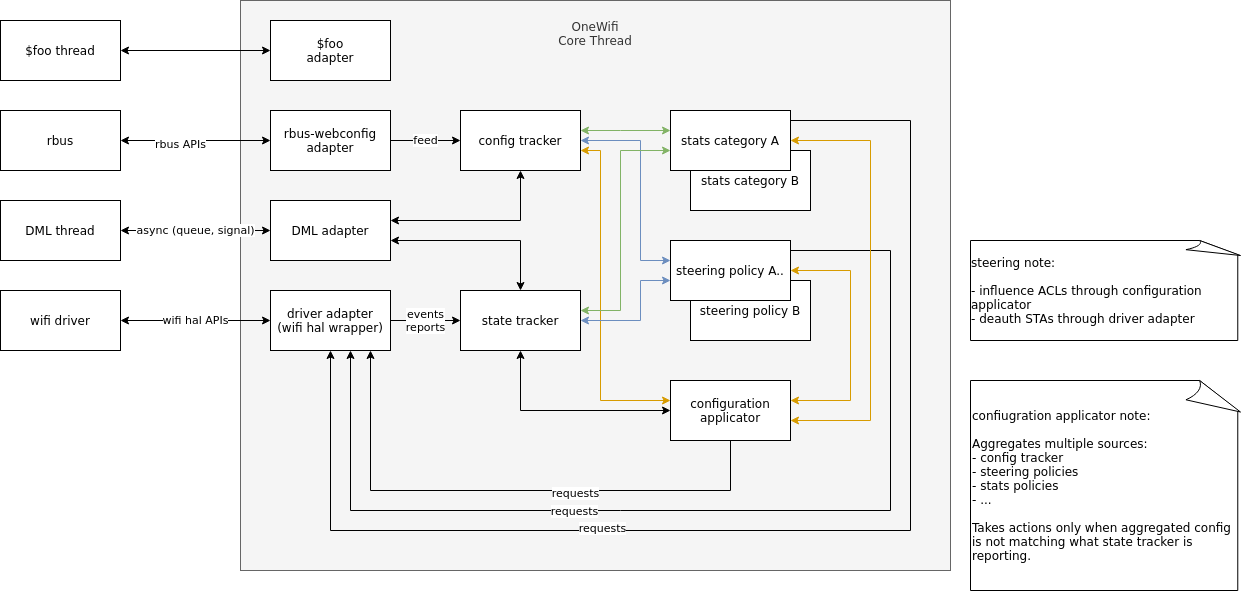

The diagram above was exported from draw.io. Its source (the exported page's mxGraphModel, read from the mxfile embedded in the PNG):
<mxGraphModel dx="2247" dy="721" grid="1" gridSize="10" guides="1" tooltips="1" connect="1" arrows="1" fold="1" page="1" pageScale="1" pageWidth="827" pageHeight="1169" math="0" shadow="0">
  <root>
    <mxCell id="0" />
    <mxCell id="1" parent="0" />
    <mxCell id="CuIo0fo5wN_EhmuyJuGo-63" value="OneWifi&lt;br&gt;Core Thread&lt;br&gt;&lt;br&gt;&lt;br&gt;&lt;br&gt;&lt;br&gt;&lt;br&gt;&lt;br&gt;&lt;br&gt;&lt;br&gt;&lt;br&gt;&lt;br&gt;&lt;br&gt;&lt;br&gt;&lt;br&gt;&lt;br&gt;&lt;br&gt;&lt;br&gt;&lt;br&gt;&lt;br&gt;&lt;br&gt;&lt;br&gt;&lt;br&gt;&lt;br&gt;&lt;br&gt;&lt;br&gt;&lt;br&gt;&lt;br&gt;&lt;br&gt;&lt;br&gt;&lt;br&gt;&lt;br&gt;&lt;br&gt;&lt;br&gt;&lt;br&gt;&lt;br&gt;&lt;br&gt;&lt;br&gt;" style="rounded=0;whiteSpace=wrap;html=1;fillColor=#f5f5f5;strokeColor=#666666;fontColor=#333333;" vertex="1" parent="1">
      <mxGeometry x="160" y="70" width="710" height="570" as="geometry" />
    </mxCell>
    <mxCell id="CuIo0fo5wN_EhmuyJuGo-43" value="steering policy B" style="rounded=0;whiteSpace=wrap;html=1;" vertex="1" parent="1">
      <mxGeometry x="610" y="350" width="120" height="60" as="geometry" />
    </mxCell>
    <mxCell id="CuIo0fo5wN_EhmuyJuGo-42" value="stats category B" style="rounded=0;whiteSpace=wrap;html=1;" vertex="1" parent="1">
      <mxGeometry x="610" y="220" width="120" height="60" as="geometry" />
    </mxCell>
    <mxCell id="CuIo0fo5wN_EhmuyJuGo-41" style="edgeStyle=orthogonalEdgeStyle;rounded=0;orthogonalLoop=1;jettySize=auto;html=1;startArrow=classic;startFill=1;" edge="1" parent="1" source="CuIo0fo5wN_EhmuyJuGo-1" target="CuIo0fo5wN_EhmuyJuGo-2">
      <mxGeometry relative="1" as="geometry" />
    </mxCell>
    <mxCell id="CuIo0fo5wN_EhmuyJuGo-59" value="rbus APIs" style="edgeLabel;html=1;align=center;verticalAlign=middle;resizable=0;points=[];" vertex="1" connectable="0" parent="CuIo0fo5wN_EhmuyJuGo-41">
      <mxGeometry x="-0.2154" y="-3" relative="1" as="geometry">
        <mxPoint as="offset" />
      </mxGeometry>
    </mxCell>
    <mxCell id="CuIo0fo5wN_EhmuyJuGo-1" value="rbus" style="rounded=0;whiteSpace=wrap;html=1;" vertex="1" parent="1">
      <mxGeometry x="-80" y="180" width="120" height="60" as="geometry" />
    </mxCell>
    <mxCell id="CuIo0fo5wN_EhmuyJuGo-6" value="feed" style="edgeStyle=orthogonalEdgeStyle;rounded=0;orthogonalLoop=1;jettySize=auto;html=1;" edge="1" parent="1" source="CuIo0fo5wN_EhmuyJuGo-2" target="CuIo0fo5wN_EhmuyJuGo-5">
      <mxGeometry relative="1" as="geometry" />
    </mxCell>
    <mxCell id="CuIo0fo5wN_EhmuyJuGo-2" value="rbus-webconfig adapter" style="rounded=0;whiteSpace=wrap;html=1;" vertex="1" parent="1">
      <mxGeometry x="190" y="180" width="120" height="60" as="geometry" />
    </mxCell>
    <mxCell id="CuIo0fo5wN_EhmuyJuGo-48" style="edgeStyle=orthogonalEdgeStyle;rounded=0;orthogonalLoop=1;jettySize=auto;html=1;startArrow=classic;startFill=1;fillColor=#ffe6cc;strokeColor=#d79b00;" edge="1" parent="1" source="CuIo0fo5wN_EhmuyJuGo-5" target="CuIo0fo5wN_EhmuyJuGo-18">
      <mxGeometry relative="1" as="geometry">
        <Array as="points">
          <mxPoint x="520" y="220" />
          <mxPoint x="520" y="470" />
        </Array>
      </mxGeometry>
    </mxCell>
    <mxCell id="CuIo0fo5wN_EhmuyJuGo-50" style="edgeStyle=orthogonalEdgeStyle;rounded=0;orthogonalLoop=1;jettySize=auto;html=1;startArrow=classic;startFill=1;fillColor=#dae8fc;strokeColor=#6c8ebf;" edge="1" parent="1" source="CuIo0fo5wN_EhmuyJuGo-5" target="CuIo0fo5wN_EhmuyJuGo-23">
      <mxGeometry relative="1" as="geometry">
        <Array as="points">
          <mxPoint x="560" y="210" />
          <mxPoint x="560" y="330" />
        </Array>
      </mxGeometry>
    </mxCell>
    <mxCell id="CuIo0fo5wN_EhmuyJuGo-52" style="edgeStyle=orthogonalEdgeStyle;rounded=0;orthogonalLoop=1;jettySize=auto;html=1;startArrow=classic;startFill=1;fillColor=#d5e8d4;strokeColor=#82b366;" edge="1" parent="1" source="CuIo0fo5wN_EhmuyJuGo-5" target="CuIo0fo5wN_EhmuyJuGo-31">
      <mxGeometry relative="1" as="geometry">
        <Array as="points">
          <mxPoint x="540" y="200" />
          <mxPoint x="540" y="200" />
        </Array>
      </mxGeometry>
    </mxCell>
    <mxCell id="CuIo0fo5wN_EhmuyJuGo-5" value="config tracker" style="rounded=0;whiteSpace=wrap;html=1;" vertex="1" parent="1">
      <mxGeometry x="380" y="180" width="120" height="60" as="geometry" />
    </mxCell>
    <mxCell id="CuIo0fo5wN_EhmuyJuGo-37" style="edgeStyle=orthogonalEdgeStyle;rounded=0;orthogonalLoop=1;jettySize=auto;html=1;startArrow=classic;startFill=1;" edge="1" parent="1" source="CuIo0fo5wN_EhmuyJuGo-7" target="CuIo0fo5wN_EhmuyJuGo-5">
      <mxGeometry relative="1" as="geometry">
        <Array as="points">
          <mxPoint x="440" y="290" />
        </Array>
      </mxGeometry>
    </mxCell>
    <mxCell id="CuIo0fo5wN_EhmuyJuGo-38" style="edgeStyle=orthogonalEdgeStyle;rounded=0;orthogonalLoop=1;jettySize=auto;html=1;startArrow=classic;startFill=1;" edge="1" parent="1" source="CuIo0fo5wN_EhmuyJuGo-7" target="CuIo0fo5wN_EhmuyJuGo-15">
      <mxGeometry relative="1" as="geometry">
        <Array as="points">
          <mxPoint x="440" y="310" />
        </Array>
      </mxGeometry>
    </mxCell>
    <mxCell id="CuIo0fo5wN_EhmuyJuGo-7" value="DML adapter" style="rounded=0;whiteSpace=wrap;html=1;" vertex="1" parent="1">
      <mxGeometry x="190" y="270" width="120" height="60" as="geometry" />
    </mxCell>
    <mxCell id="CuIo0fo5wN_EhmuyJuGo-40" value="async (queue, signal)" style="edgeStyle=orthogonalEdgeStyle;rounded=0;orthogonalLoop=1;jettySize=auto;html=1;startArrow=classic;startFill=1;" edge="1" parent="1" source="CuIo0fo5wN_EhmuyJuGo-8" target="CuIo0fo5wN_EhmuyJuGo-7">
      <mxGeometry relative="1" as="geometry" />
    </mxCell>
    <mxCell id="CuIo0fo5wN_EhmuyJuGo-8" value="DML thread" style="rounded=0;whiteSpace=wrap;html=1;" vertex="1" parent="1">
      <mxGeometry x="-80" y="270" width="120" height="60" as="geometry" />
    </mxCell>
    <mxCell id="CuIo0fo5wN_EhmuyJuGo-39" value="wifi hal APIs" style="edgeStyle=orthogonalEdgeStyle;rounded=0;orthogonalLoop=1;jettySize=auto;html=1;startArrow=classic;startFill=1;" edge="1" parent="1" source="CuIo0fo5wN_EhmuyJuGo-12" target="CuIo0fo5wN_EhmuyJuGo-13">
      <mxGeometry relative="1" as="geometry" />
    </mxCell>
    <mxCell id="CuIo0fo5wN_EhmuyJuGo-12" value="wifi driver" style="rounded=0;whiteSpace=wrap;html=1;" vertex="1" parent="1">
      <mxGeometry x="-80" y="360" width="120" height="60" as="geometry" />
    </mxCell>
    <mxCell id="CuIo0fo5wN_EhmuyJuGo-16" value="events&lt;br&gt;reports" style="edgeStyle=orthogonalEdgeStyle;rounded=0;orthogonalLoop=1;jettySize=auto;html=1;" edge="1" parent="1" source="CuIo0fo5wN_EhmuyJuGo-13" target="CuIo0fo5wN_EhmuyJuGo-15">
      <mxGeometry relative="1" as="geometry" />
    </mxCell>
    <mxCell id="CuIo0fo5wN_EhmuyJuGo-13" value="driver adapter&lt;br&gt;(wifi hal wrapper)" style="rounded=0;whiteSpace=wrap;html=1;" vertex="1" parent="1">
      <mxGeometry x="190" y="360" width="120" height="60" as="geometry" />
    </mxCell>
    <mxCell id="CuIo0fo5wN_EhmuyJuGo-47" style="edgeStyle=orthogonalEdgeStyle;rounded=0;orthogonalLoop=1;jettySize=auto;html=1;entryX=0;entryY=0.5;entryDx=0;entryDy=0;startArrow=classic;startFill=1;" edge="1" parent="1" source="CuIo0fo5wN_EhmuyJuGo-15" target="CuIo0fo5wN_EhmuyJuGo-18">
      <mxGeometry relative="1" as="geometry">
        <Array as="points">
          <mxPoint x="440" y="480" />
        </Array>
      </mxGeometry>
    </mxCell>
    <mxCell id="CuIo0fo5wN_EhmuyJuGo-49" style="edgeStyle=orthogonalEdgeStyle;rounded=0;orthogonalLoop=1;jettySize=auto;html=1;startArrow=classic;startFill=1;fillColor=#dae8fc;strokeColor=#6c8ebf;" edge="1" parent="1" source="CuIo0fo5wN_EhmuyJuGo-15" target="CuIo0fo5wN_EhmuyJuGo-23">
      <mxGeometry relative="1" as="geometry">
        <Array as="points">
          <mxPoint x="560" y="390" />
          <mxPoint x="560" y="350" />
        </Array>
      </mxGeometry>
    </mxCell>
    <mxCell id="CuIo0fo5wN_EhmuyJuGo-53" style="edgeStyle=orthogonalEdgeStyle;rounded=0;orthogonalLoop=1;jettySize=auto;html=1;startArrow=classic;startFill=1;fillColor=#d5e8d4;strokeColor=#82b366;" edge="1" parent="1" source="CuIo0fo5wN_EhmuyJuGo-15" target="CuIo0fo5wN_EhmuyJuGo-31">
      <mxGeometry relative="1" as="geometry">
        <Array as="points">
          <mxPoint x="540" y="380" />
          <mxPoint x="540" y="220" />
        </Array>
      </mxGeometry>
    </mxCell>
    <mxCell id="CuIo0fo5wN_EhmuyJuGo-15" value="state tracker" style="rounded=0;whiteSpace=wrap;html=1;" vertex="1" parent="1">
      <mxGeometry x="380" y="360" width="120" height="60" as="geometry" />
    </mxCell>
    <mxCell id="CuIo0fo5wN_EhmuyJuGo-46" style="edgeStyle=orthogonalEdgeStyle;rounded=0;orthogonalLoop=1;jettySize=auto;html=1;startArrow=none;startFill=0;" edge="1" parent="1" source="CuIo0fo5wN_EhmuyJuGo-18" target="CuIo0fo5wN_EhmuyJuGo-13">
      <mxGeometry relative="1" as="geometry">
        <Array as="points">
          <mxPoint x="650" y="560" />
          <mxPoint x="290" y="560" />
        </Array>
      </mxGeometry>
    </mxCell>
    <mxCell id="CuIo0fo5wN_EhmuyJuGo-64" value="requests" style="edgeLabel;html=1;align=center;verticalAlign=middle;resizable=0;points=[];" vertex="1" connectable="0" parent="CuIo0fo5wN_EhmuyJuGo-46">
      <mxGeometry x="-0.2509" y="2" relative="1" as="geometry">
        <mxPoint as="offset" />
      </mxGeometry>
    </mxCell>
    <mxCell id="CuIo0fo5wN_EhmuyJuGo-18" value="configuration applicator" style="rounded=0;whiteSpace=wrap;html=1;" vertex="1" parent="1">
      <mxGeometry x="590" y="450" width="120" height="60" as="geometry" />
    </mxCell>
    <mxCell id="CuIo0fo5wN_EhmuyJuGo-45" style="edgeStyle=orthogonalEdgeStyle;rounded=0;orthogonalLoop=1;jettySize=auto;html=1;startArrow=none;startFill=0;" edge="1" parent="1" source="CuIo0fo5wN_EhmuyJuGo-23" target="CuIo0fo5wN_EhmuyJuGo-13">
      <mxGeometry relative="1" as="geometry">
        <Array as="points">
          <mxPoint x="810" y="320" />
          <mxPoint x="810" y="580" />
          <mxPoint x="270" y="580" />
        </Array>
      </mxGeometry>
    </mxCell>
    <mxCell id="CuIo0fo5wN_EhmuyJuGo-65" value="requests" style="edgeLabel;html=1;align=center;verticalAlign=middle;resizable=0;points=[];" vertex="1" connectable="0" parent="CuIo0fo5wN_EhmuyJuGo-45">
      <mxGeometry x="0.2769" relative="1" as="geometry">
        <mxPoint as="offset" />
      </mxGeometry>
    </mxCell>
    <mxCell id="CuIo0fo5wN_EhmuyJuGo-78" style="edgeStyle=orthogonalEdgeStyle;rounded=0;orthogonalLoop=1;jettySize=auto;html=1;startArrow=classic;startFill=1;fillColor=#ffe6cc;strokeColor=#d79b00;" edge="1" parent="1" source="CuIo0fo5wN_EhmuyJuGo-23" target="CuIo0fo5wN_EhmuyJuGo-18">
      <mxGeometry relative="1" as="geometry">
        <Array as="points">
          <mxPoint x="770" y="340" />
          <mxPoint x="770" y="470" />
        </Array>
      </mxGeometry>
    </mxCell>
    <mxCell id="CuIo0fo5wN_EhmuyJuGo-23" value="steering policy A.." style="rounded=0;whiteSpace=wrap;html=1;" vertex="1" parent="1">
      <mxGeometry x="590" y="310" width="120" height="60" as="geometry" />
    </mxCell>
    <mxCell id="CuIo0fo5wN_EhmuyJuGo-44" style="edgeStyle=orthogonalEdgeStyle;rounded=0;orthogonalLoop=1;jettySize=auto;html=1;startArrow=none;startFill=0;" edge="1" parent="1" source="CuIo0fo5wN_EhmuyJuGo-31" target="CuIo0fo5wN_EhmuyJuGo-13">
      <mxGeometry relative="1" as="geometry">
        <Array as="points">
          <mxPoint x="830" y="190" />
          <mxPoint x="830" y="600" />
          <mxPoint x="250" y="600" />
        </Array>
      </mxGeometry>
    </mxCell>
    <mxCell id="CuIo0fo5wN_EhmuyJuGo-66" value="requests" style="edgeLabel;html=1;align=center;verticalAlign=middle;resizable=0;points=[];" vertex="1" connectable="0" parent="CuIo0fo5wN_EhmuyJuGo-44">
      <mxGeometry x="0.3008" y="-3" relative="1" as="geometry">
        <mxPoint as="offset" />
      </mxGeometry>
    </mxCell>
    <mxCell id="CuIo0fo5wN_EhmuyJuGo-77" style="edgeStyle=orthogonalEdgeStyle;rounded=0;orthogonalLoop=1;jettySize=auto;html=1;startArrow=classic;startFill=1;fillColor=#ffe6cc;strokeColor=#d79b00;" edge="1" parent="1" source="CuIo0fo5wN_EhmuyJuGo-31" target="CuIo0fo5wN_EhmuyJuGo-18">
      <mxGeometry relative="1" as="geometry">
        <mxPoint x="710" y="490" as="targetPoint" />
        <Array as="points">
          <mxPoint x="790" y="210" />
          <mxPoint x="790" y="490" />
        </Array>
      </mxGeometry>
    </mxCell>
    <mxCell id="CuIo0fo5wN_EhmuyJuGo-31" value="stats category A" style="rounded=0;whiteSpace=wrap;html=1;" vertex="1" parent="1">
      <mxGeometry x="590" y="180" width="120" height="60" as="geometry" />
    </mxCell>
    <mxCell id="CuIo0fo5wN_EhmuyJuGo-73" style="edgeStyle=orthogonalEdgeStyle;rounded=0;orthogonalLoop=1;jettySize=auto;html=1;startArrow=classic;startFill=1;" edge="1" parent="1" source="CuIo0fo5wN_EhmuyJuGo-68" target="CuIo0fo5wN_EhmuyJuGo-69">
      <mxGeometry relative="1" as="geometry" />
    </mxCell>
    <mxCell id="CuIo0fo5wN_EhmuyJuGo-68" value="$foo&lt;br&gt;adapter" style="rounded=0;whiteSpace=wrap;html=1;" vertex="1" parent="1">
      <mxGeometry x="190" y="90" width="120" height="60" as="geometry" />
    </mxCell>
    <mxCell id="CuIo0fo5wN_EhmuyJuGo-69" value="$foo thread" style="rounded=0;whiteSpace=wrap;html=1;" vertex="1" parent="1">
      <mxGeometry x="-80" y="90" width="120" height="60" as="geometry" />
    </mxCell>
    <mxCell id="CuIo0fo5wN_EhmuyJuGo-82" value="&lt;div&gt;&lt;span&gt;confiugration applicator note:&lt;/span&gt;&lt;/div&gt;&lt;br&gt;Aggregates multiple sources:&lt;br&gt;- config tracker&lt;br&gt;- steering policies&lt;br&gt;- stats policies&lt;br&gt;- ...&lt;br&gt;&lt;br&gt;Takes actions only when aggregated config is not matching what state tracker is reporting." style="whiteSpace=wrap;html=1;shape=mxgraph.basic.document;align=left;" vertex="1" parent="1">
      <mxGeometry x="890" y="450" width="270" height="210" as="geometry" />
    </mxCell>
    <mxCell id="CuIo0fo5wN_EhmuyJuGo-84" value="&lt;div style=&quot;text-align: left&quot;&gt;&lt;span&gt;steering note:&lt;/span&gt;&lt;/div&gt;&lt;br&gt;&lt;div style=&quot;text-align: left&quot;&gt;&lt;span&gt;- influence ACLs through configuration applicator&lt;/span&gt;&lt;/div&gt;&lt;div style=&quot;text-align: left&quot;&gt;&lt;span&gt;- deauth STAs through driver adapter&lt;/span&gt;&lt;/div&gt;" style="whiteSpace=wrap;html=1;shape=mxgraph.basic.document" vertex="1" parent="1">
      <mxGeometry x="890" y="310" width="270" height="100" as="geometry" />
    </mxCell>
  </root>
</mxGraphModel>